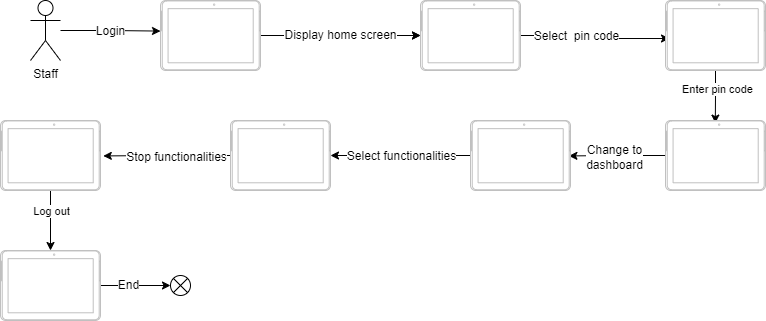

The diagram above was exported from draw.io. Its source (the exported page's mxGraphModel, read from the mxfile embedded in the PNG):
<mxGraphModel dx="1050" dy="549" grid="1" gridSize="10" guides="1" tooltips="1" connect="1" arrows="1" fold="1" page="1" pageScale="1" pageWidth="850" pageHeight="1100" math="0" shadow="0">
  <root>
    <mxCell id="0" />
    <mxCell id="1" parent="0" />
    <mxCell id="2sN726RHxl2t0YSqJnx4-3" value="&lt;font style=&quot;font-size: 12px;&quot;&gt;Login&lt;/font&gt;" style="edgeStyle=orthogonalEdgeStyle;rounded=0;orthogonalLoop=1;jettySize=auto;html=1;entryX=0.563;entryY=0;entryDx=0;entryDy=0;entryPerimeter=0;fontSize=14;" parent="1" source="2sN726RHxl2t0YSqJnx4-1" target="2sN726RHxl2t0YSqJnx4-2" edge="1">
      <mxGeometry relative="1" as="geometry" />
    </mxCell>
    <mxCell id="2sN726RHxl2t0YSqJnx4-1" value="Staff" style="shape=umlActor;verticalLabelPosition=bottom;verticalAlign=top;html=1;outlineConnect=0;fontSize=12;" parent="1" vertex="1">
      <mxGeometry x="30" y="180" width="30" height="60" as="geometry" />
    </mxCell>
    <mxCell id="2sN726RHxl2t0YSqJnx4-6" style="edgeStyle=orthogonalEdgeStyle;rounded=0;orthogonalLoop=1;jettySize=auto;html=1;" parent="1" source="2sN726RHxl2t0YSqJnx4-2" target="2sN726RHxl2t0YSqJnx4-5" edge="1">
      <mxGeometry relative="1" as="geometry" />
    </mxCell>
    <mxCell id="2sN726RHxl2t0YSqJnx4-7" value="Display home screen" style="edgeStyle=orthogonalEdgeStyle;rounded=0;orthogonalLoop=1;jettySize=auto;html=1;fontSize=12;" parent="1" source="2sN726RHxl2t0YSqJnx4-2" target="2sN726RHxl2t0YSqJnx4-5" edge="1">
      <mxGeometry relative="1" as="geometry" />
    </mxCell>
    <mxCell id="2sN726RHxl2t0YSqJnx4-2" value="" style="verticalLabelPosition=bottom;verticalAlign=top;html=1;shadow=0;dashed=0;strokeWidth=1;shape=mxgraph.android.tab2;strokeColor=#c0c0c0;direction=north;" parent="1" vertex="1">
      <mxGeometry x="160" y="180" width="100" height="70" as="geometry" />
    </mxCell>
    <mxCell id="2sN726RHxl2t0YSqJnx4-19" style="edgeStyle=orthogonalEdgeStyle;rounded=0;orthogonalLoop=1;jettySize=auto;html=1;entryX=0.457;entryY=0.04;entryDx=0;entryDy=0;entryPerimeter=0;" parent="1" source="2sN726RHxl2t0YSqJnx4-5" target="2sN726RHxl2t0YSqJnx4-20" edge="1">
      <mxGeometry relative="1" as="geometry">
        <mxPoint x="620" y="215" as="targetPoint" />
      </mxGeometry>
    </mxCell>
    <mxCell id="2sN726RHxl2t0YSqJnx4-27" value="Select&amp;nbsp; pin code" style="edgeLabel;html=1;align=center;verticalAlign=middle;resizable=0;points=[];fontSize=12;" parent="2sN726RHxl2t0YSqJnx4-19" vertex="1" connectable="0">
      <mxGeometry x="-0.2712" y="-3" relative="1" as="geometry">
        <mxPoint y="-3" as="offset" />
      </mxGeometry>
    </mxCell>
    <mxCell id="2sN726RHxl2t0YSqJnx4-5" value="" style="verticalLabelPosition=bottom;verticalAlign=top;html=1;shadow=0;dashed=0;strokeWidth=1;shape=mxgraph.android.tab2;strokeColor=#c0c0c0;direction=north;" parent="1" vertex="1">
      <mxGeometry x="420" y="180" width="100" height="70" as="geometry" />
    </mxCell>
    <mxCell id="nK3qLVdeOrHSDVej1fRH-6" style="edgeStyle=orthogonalEdgeStyle;rounded=0;orthogonalLoop=1;jettySize=auto;html=1;entryX=0.963;entryY=0.498;entryDx=0;entryDy=0;entryPerimeter=0;" edge="1" parent="1" source="2sN726RHxl2t0YSqJnx4-20" target="nK3qLVdeOrHSDVej1fRH-1">
      <mxGeometry relative="1" as="geometry" />
    </mxCell>
    <mxCell id="nK3qLVdeOrHSDVej1fRH-7" value="Enter pin code" style="edgeLabel;html=1;align=center;verticalAlign=middle;resizable=0;points=[];" vertex="1" connectable="0" parent="nK3qLVdeOrHSDVej1fRH-6">
      <mxGeometry x="-0.2802" y="1" relative="1" as="geometry">
        <mxPoint y="-1" as="offset" />
      </mxGeometry>
    </mxCell>
    <mxCell id="2sN726RHxl2t0YSqJnx4-20" value="" style="verticalLabelPosition=bottom;verticalAlign=top;html=1;shadow=0;dashed=0;strokeWidth=1;shape=mxgraph.android.tab2;strokeColor=#c0c0c0;direction=north;" parent="1" vertex="1">
      <mxGeometry x="665" y="180" width="100" height="70" as="geometry" />
    </mxCell>
    <mxCell id="2sN726RHxl2t0YSqJnx4-30" value="" style="verticalLabelPosition=bottom;verticalAlign=top;html=1;shape=mxgraph.flowchart.or;" parent="1" vertex="1">
      <mxGeometry x="170" y="455" width="20" height="20" as="geometry" />
    </mxCell>
    <mxCell id="nK3qLVdeOrHSDVej1fRH-10" style="edgeStyle=orthogonalEdgeStyle;rounded=0;orthogonalLoop=1;jettySize=auto;html=1;entryX=0.494;entryY=0.984;entryDx=0;entryDy=0;entryPerimeter=0;" edge="1" parent="1" source="nK3qLVdeOrHSDVej1fRH-1" target="nK3qLVdeOrHSDVej1fRH-8">
      <mxGeometry relative="1" as="geometry" />
    </mxCell>
    <mxCell id="nK3qLVdeOrHSDVej1fRH-11" value="Change to&lt;br style=&quot;font-size: 12px;&quot;&gt;dashboard" style="edgeLabel;html=1;align=center;verticalAlign=middle;resizable=0;points=[];fontSize=12;" vertex="1" connectable="0" parent="nK3qLVdeOrHSDVej1fRH-10">
      <mxGeometry x="0.068" y="1" relative="1" as="geometry">
        <mxPoint as="offset" />
      </mxGeometry>
    </mxCell>
    <mxCell id="nK3qLVdeOrHSDVej1fRH-1" value="" style="verticalLabelPosition=bottom;verticalAlign=top;html=1;shadow=0;dashed=0;strokeWidth=1;shape=mxgraph.android.tab2;strokeColor=#c0c0c0;direction=north;" vertex="1" parent="1">
      <mxGeometry x="665" y="300" width="100" height="70" as="geometry" />
    </mxCell>
    <mxCell id="nK3qLVdeOrHSDVej1fRH-13" value="" style="edgeStyle=orthogonalEdgeStyle;rounded=0;orthogonalLoop=1;jettySize=auto;html=1;" edge="1" parent="1" source="nK3qLVdeOrHSDVej1fRH-8" target="nK3qLVdeOrHSDVej1fRH-12">
      <mxGeometry relative="1" as="geometry" />
    </mxCell>
    <mxCell id="nK3qLVdeOrHSDVej1fRH-14" value="Select functionalities" style="edgeLabel;html=1;align=center;verticalAlign=middle;resizable=0;points=[];fontSize=12;" vertex="1" connectable="0" parent="nK3qLVdeOrHSDVej1fRH-13">
      <mxGeometry x="0.005" y="-4" relative="1" as="geometry">
        <mxPoint y="4" as="offset" />
      </mxGeometry>
    </mxCell>
    <mxCell id="nK3qLVdeOrHSDVej1fRH-8" value="" style="verticalLabelPosition=bottom;verticalAlign=top;html=1;shadow=0;dashed=0;strokeWidth=1;shape=mxgraph.android.tab2;strokeColor=#c0c0c0;direction=north;" vertex="1" parent="1">
      <mxGeometry x="470" y="300" width="100" height="70" as="geometry" />
    </mxCell>
    <mxCell id="nK3qLVdeOrHSDVej1fRH-19" style="edgeStyle=orthogonalEdgeStyle;rounded=0;orthogonalLoop=1;jettySize=auto;html=1;entryX=0.494;entryY=1.028;entryDx=0;entryDy=0;entryPerimeter=0;" edge="1" parent="1" source="nK3qLVdeOrHSDVej1fRH-12" target="nK3qLVdeOrHSDVej1fRH-15">
      <mxGeometry relative="1" as="geometry" />
    </mxCell>
    <mxCell id="nK3qLVdeOrHSDVej1fRH-24" value="Stop functionalities" style="edgeLabel;html=1;align=center;verticalAlign=middle;resizable=0;points=[];fontSize=12;" vertex="1" connectable="0" parent="nK3qLVdeOrHSDVej1fRH-19">
      <mxGeometry x="-0.1599" y="1" relative="1" as="geometry">
        <mxPoint x="-1" as="offset" />
      </mxGeometry>
    </mxCell>
    <mxCell id="nK3qLVdeOrHSDVej1fRH-12" value="" style="verticalLabelPosition=bottom;verticalAlign=top;html=1;shadow=0;dashed=0;strokeWidth=1;shape=mxgraph.android.tab2;strokeColor=#c0c0c0;direction=north;" vertex="1" parent="1">
      <mxGeometry x="230" y="300" width="100" height="70" as="geometry" />
    </mxCell>
    <mxCell id="66upNzBI9f2kH6k-uRZi-2" value="" style="edgeStyle=orthogonalEdgeStyle;rounded=0;orthogonalLoop=1;jettySize=auto;html=1;" edge="1" parent="1" source="nK3qLVdeOrHSDVej1fRH-15" target="66upNzBI9f2kH6k-uRZi-1">
      <mxGeometry relative="1" as="geometry" />
    </mxCell>
    <mxCell id="66upNzBI9f2kH6k-uRZi-3" value="Log out" style="edgeLabel;html=1;align=center;verticalAlign=middle;resizable=0;points=[];" vertex="1" connectable="0" parent="66upNzBI9f2kH6k-uRZi-2">
      <mxGeometry x="-0.3333" relative="1" as="geometry">
        <mxPoint as="offset" />
      </mxGeometry>
    </mxCell>
    <mxCell id="nK3qLVdeOrHSDVej1fRH-15" value="" style="verticalLabelPosition=bottom;verticalAlign=top;html=1;shadow=0;dashed=0;strokeWidth=1;shape=mxgraph.android.tab2;strokeColor=#c0c0c0;direction=north;" vertex="1" parent="1">
      <mxGeometry y="300" width="100" height="70" as="geometry" />
    </mxCell>
    <mxCell id="66upNzBI9f2kH6k-uRZi-4" style="edgeStyle=orthogonalEdgeStyle;rounded=0;orthogonalLoop=1;jettySize=auto;html=1;entryX=0;entryY=0.5;entryDx=0;entryDy=0;entryPerimeter=0;" edge="1" parent="1" source="66upNzBI9f2kH6k-uRZi-1" target="2sN726RHxl2t0YSqJnx4-30">
      <mxGeometry relative="1" as="geometry" />
    </mxCell>
    <mxCell id="66upNzBI9f2kH6k-uRZi-6" value="End" style="edgeLabel;html=1;align=center;verticalAlign=middle;resizable=0;points=[];fontSize=12;" vertex="1" connectable="0" parent="66upNzBI9f2kH6k-uRZi-4">
      <mxGeometry x="-0.24" y="1" relative="1" as="geometry">
        <mxPoint as="offset" />
      </mxGeometry>
    </mxCell>
    <mxCell id="66upNzBI9f2kH6k-uRZi-1" value="" style="verticalLabelPosition=bottom;verticalAlign=top;html=1;shadow=0;dashed=0;strokeWidth=1;shape=mxgraph.android.tab2;strokeColor=#c0c0c0;direction=north;" vertex="1" parent="1">
      <mxGeometry y="430" width="100" height="70" as="geometry" />
    </mxCell>
  </root>
</mxGraphModel>